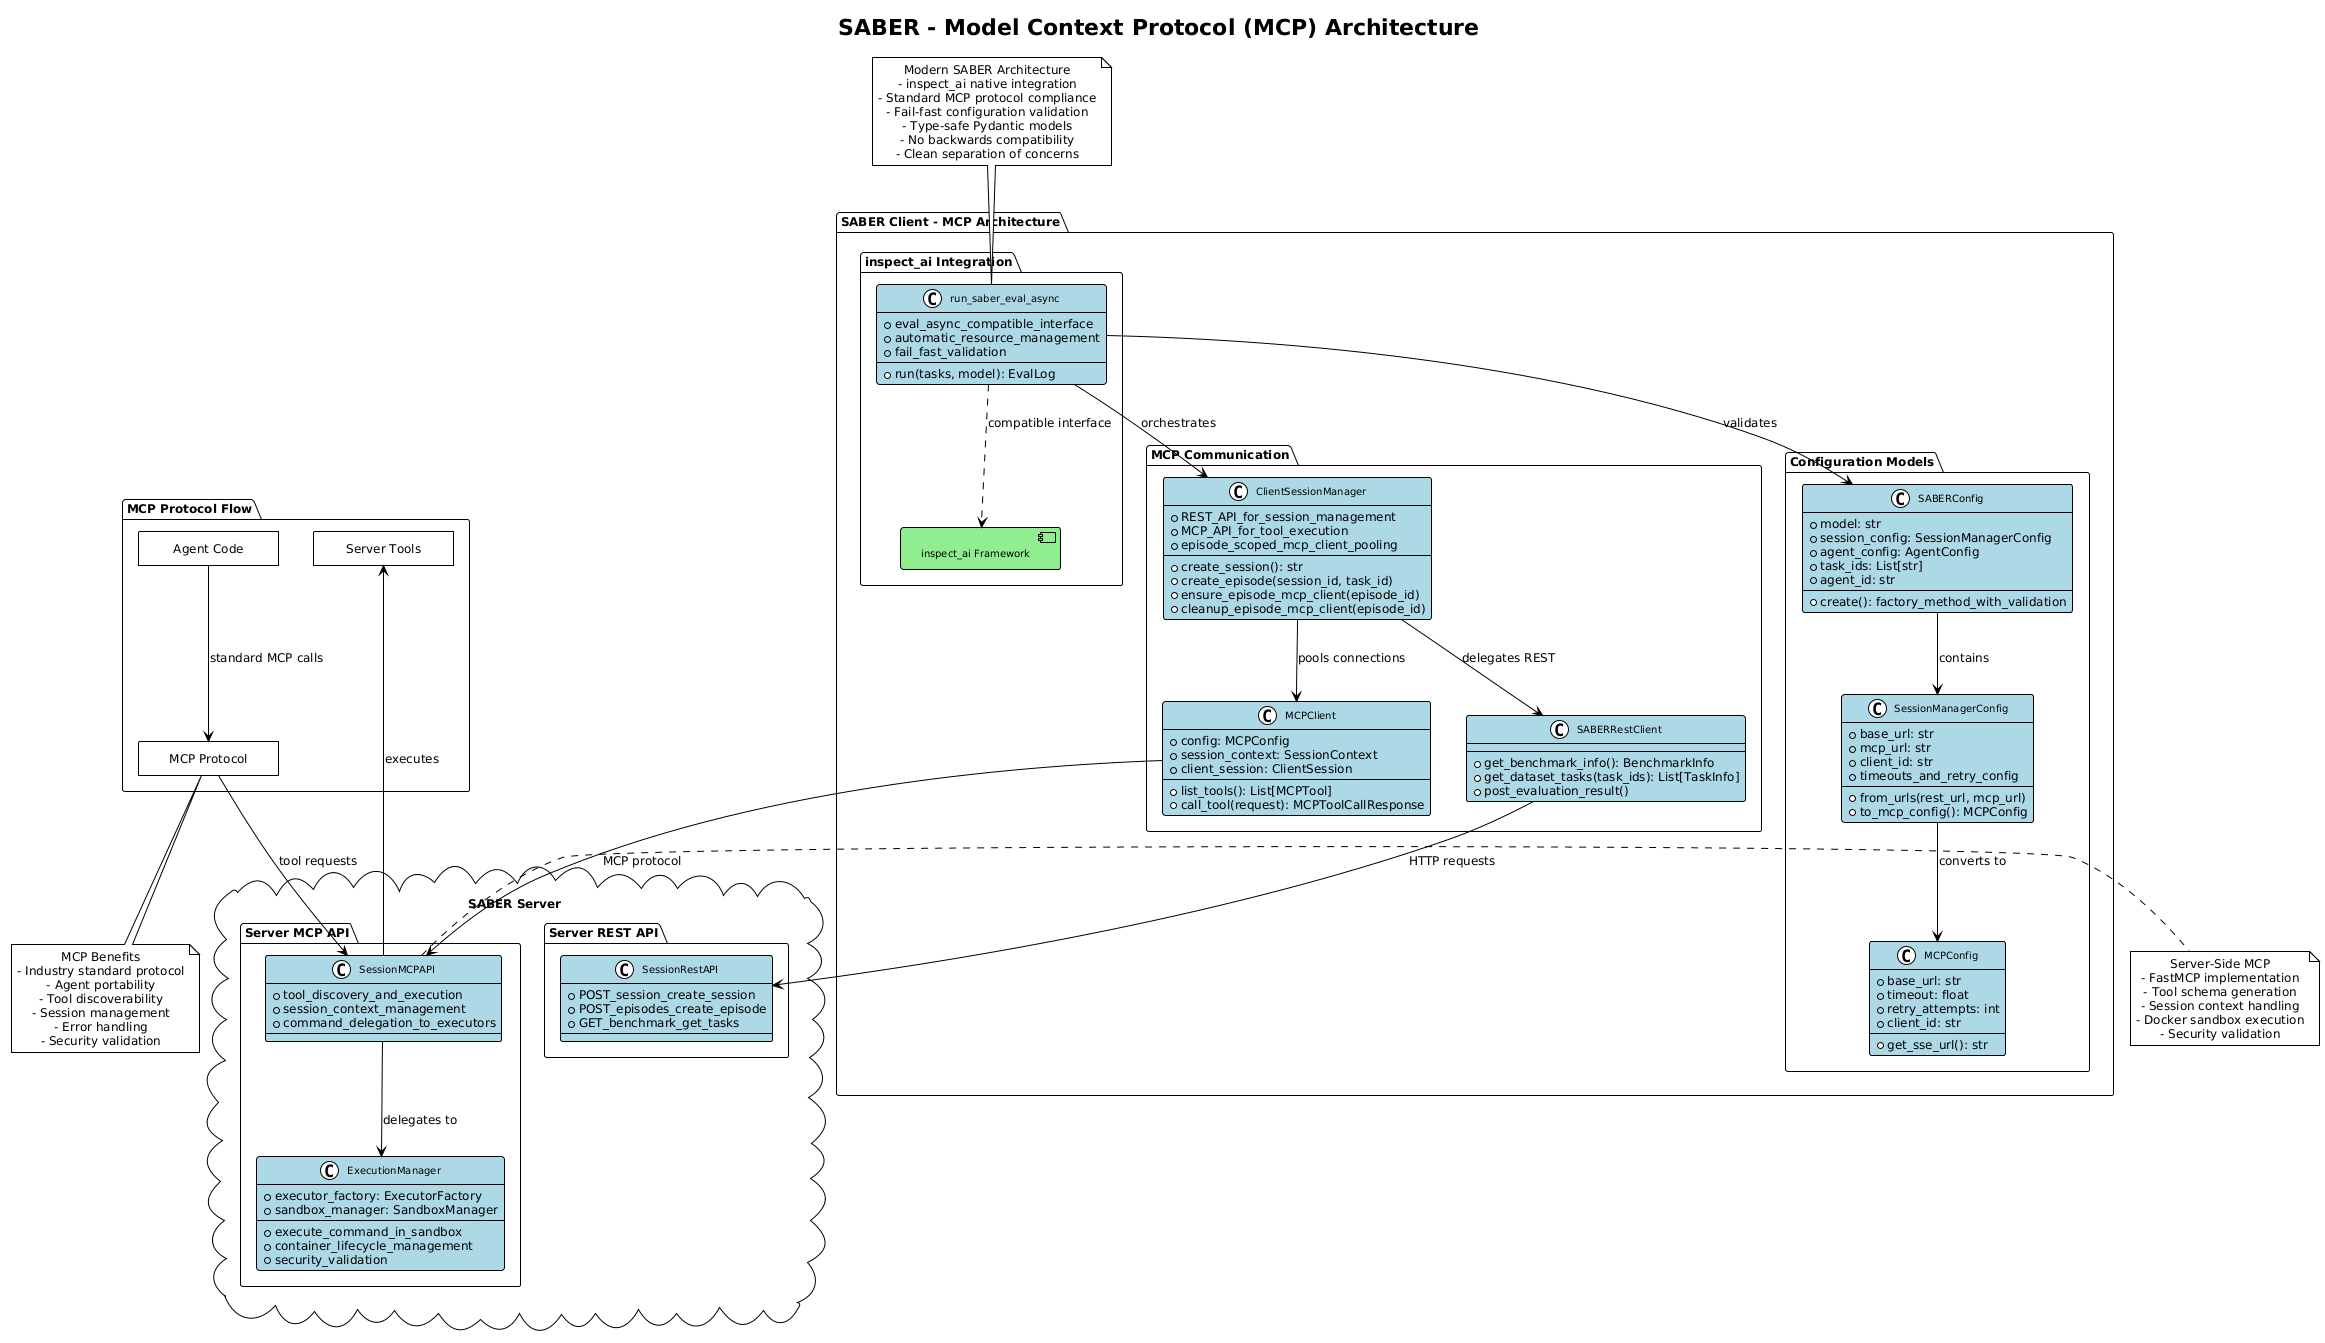

The diagram above was rendered by PlantUML. Its source (embedded in the PNG):
@startuml SABER MCP Architecture

!theme plain
!include <archimate/Archimate>
allowmixing
title SABER - Model Context Protocol (MCP) Architecture

skinparam class {
    BackgroundColor lightblue
    BorderColor black
    ArrowColor black
    FontSize 10
}

skinparam component {
    BackgroundColor lightgreen
    BorderColor black
    FontSize 10
}

package "SABER Client - MCP Architecture" {

    package "inspect_ai Integration" {
        class run_saber_eval_async {
            +eval_async_compatible_interface
            +automatic_resource_management
            +fail_fast_validation
            --
            +run(tasks, model): EvalLog
        }

        component "inspect_ai Framework"
    }

    package "MCP Communication" {
        class ClientSessionManager {
            +REST_API_for_session_management
            +MCP_API_for_tool_execution
            +episode_scoped_mcp_client_pooling
            --
            +create_session(): str
            +create_episode(session_id, task_id)
            +ensure_episode_mcp_client(episode_id)
            +cleanup_episode_mcp_client(episode_id)
        }

        class MCPClient {
            +config: MCPConfig
            +session_context: SessionContext
            +client_session: ClientSession
            --
            +list_tools(): List[MCPTool]
            +call_tool(request): MCPToolCallResponse
        }

        class SABERRestClient {
            +get_benchmark_info(): BenchmarkInfo
            +get_dataset_tasks(task_ids): List[TaskInfo]
            +post_evaluation_result()
        }
    }

    package "Configuration Models" {
        class SABERConfig {
            +model: str
            +session_config: SessionManagerConfig
            +agent_config: AgentConfig
            +task_ids: List[str]
            +agent_id: str
            --
            +create(): factory_method_with_validation
        }

        class SessionManagerConfig {
            +base_url: str
            +mcp_url: str
            +client_id: str
            +timeouts_and_retry_config
            --
            +from_urls(rest_url, mcp_url)
            +to_mcp_config(): MCPConfig
        }

        class MCPConfig {
            +base_url: str
            +timeout: float
            +retry_attempts: int
            +client_id: str
            --
            +get_sse_url(): str
        }
    }
}

cloud "SABER Server" {
    package "Server MCP API" {
        class SessionMCPAPI {
            +tool_discovery_and_execution
            +session_context_management
            +command_delegation_to_executors
        }

        class ExecutionManager {
            +executor_factory: ExecutorFactory
            +sandbox_manager: SandboxManager
            --
            +execute_command_in_sandbox
            +container_lifecycle_management
            +security_validation
        }
    }

    package "Server REST API" {
        class SessionRestAPI {
            +POST_session_create_session
            +POST_episodes_create_episode
            +GET_benchmark_get_tasks
        }
    }
}

package "MCP Protocol Flow" {
    rectangle "Agent Code" as agent
    rectangle "MCP Protocol" as mcp_protocol
    rectangle "Server Tools" as server_tools
}

' Relationships
run_saber_eval_async --> ClientSessionManager : orchestrates
run_saber_eval_async --> SABERConfig : validates
ClientSessionManager --> MCPClient : pools connections
ClientSessionManager --> SABERRestClient : delegates REST
MCPClient --> SessionMCPAPI : MCP protocol
SABERRestClient --> SessionRestAPI : HTTP requests
SABERConfig --> SessionManagerConfig : contains
SessionManagerConfig --> MCPConfig : converts to

' MCP Protocol Flow
agent --> mcp_protocol : standard MCP calls
mcp_protocol --> SessionMCPAPI : tool requests
SessionMCPAPI --> server_tools : executes
SessionMCPAPI --> ExecutionManager : delegates to

' inspect_ai Integration
run_saber_eval_async ..> "inspect_ai Framework" : compatible interface

note top of run_saber_eval_async
Modern SABER Architecture
- inspect_ai native integration
- Standard MCP protocol compliance
- Fail-fast configuration validation
- Type-safe Pydantic models
- No backwards compatibility
- Clean separation of concerns
end note

note bottom of mcp_protocol
MCP Benefits
- Industry standard protocol
- Agent portability
- Tool discoverability
- Session management
- Error handling
- Security validation
end note

note right of SessionMCPAPI
Server-Side MCP
- FastMCP implementation
- Tool schema generation
- Session context handling
- Docker sandbox execution
- Security validation
end note

@enduml